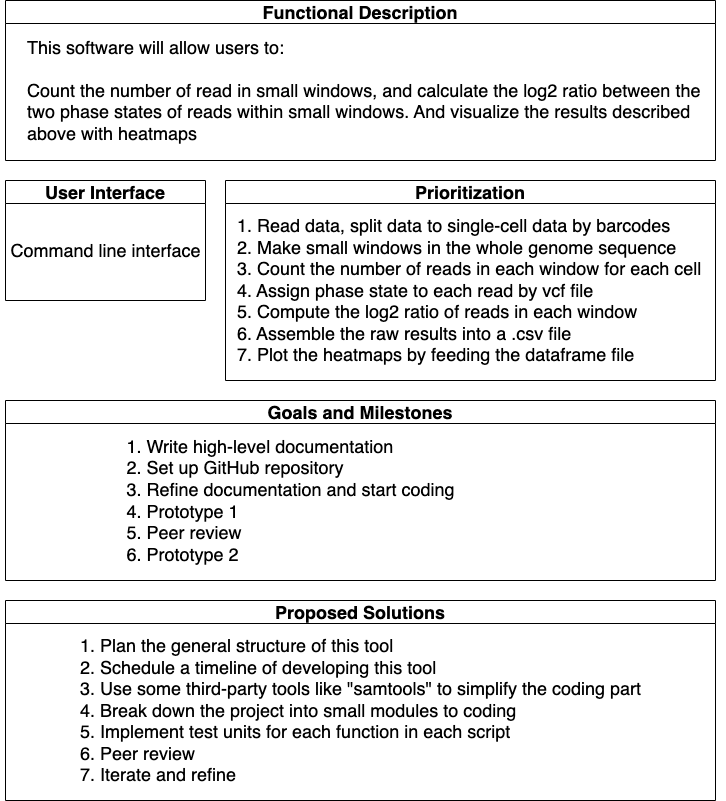

The diagram above was exported from draw.io. Its source (the exported page's mxGraphModel, read from the mxfile embedded in the PNG):
<mxGraphModel dx="2132" dy="1047" grid="1" gridSize="10" guides="1" tooltips="1" connect="1" arrows="1" fold="1" page="1" pageScale="1" pageWidth="827" pageHeight="1169" math="0" shadow="0">
  <root>
    <mxCell id="0" />
    <mxCell id="1" parent="0" />
    <mxCell id="cE0Nfh1UqxJMJW6yQHhp-1" value="&lt;font style=&quot;font-size: 18px;&quot;&gt;Functional Description&lt;/font&gt;" style="swimlane;whiteSpace=wrap;html=1;" vertex="1" parent="1">
      <mxGeometry x="-810" y="40" width="710" height="160" as="geometry" />
    </mxCell>
    <mxCell id="cE0Nfh1UqxJMJW6yQHhp-2" value="&lt;font style=&quot;font-size: 18px;&quot;&gt;This software will allow users to:&lt;br&gt;&lt;br&gt;Count the number of read in small windows, and calculate the log2 ratio between the &lt;br&gt;two phase states of reads within small windows. And visualize the results described&lt;br&gt;above with heatmaps&lt;/font&gt;" style="text;html=1;align=left;verticalAlign=middle;resizable=0;points=[];autosize=1;strokeColor=none;fillColor=none;rotation=0;" vertex="1" parent="cE0Nfh1UqxJMJW6yQHhp-1">
      <mxGeometry x="20" y="30" width="700" height="120" as="geometry" />
    </mxCell>
    <mxCell id="cE0Nfh1UqxJMJW6yQHhp-6" value="User Interface" style="swimlane;whiteSpace=wrap;html=1;fontSize=18;" vertex="1" parent="1">
      <mxGeometry x="-810" y="220" width="200" height="120" as="geometry" />
    </mxCell>
    <mxCell id="cE0Nfh1UqxJMJW6yQHhp-7" value="Command line interface" style="text;html=1;align=center;verticalAlign=middle;resizable=0;points=[];autosize=1;strokeColor=none;fillColor=none;fontSize=18;" vertex="1" parent="cE0Nfh1UqxJMJW6yQHhp-6">
      <mxGeometry x="-5" y="50" width="210" height="40" as="geometry" />
    </mxCell>
    <mxCell id="cE0Nfh1UqxJMJW6yQHhp-8" value="Prioritization" style="swimlane;whiteSpace=wrap;html=1;fontSize=18;" vertex="1" parent="1">
      <mxGeometry x="-590" y="220" width="490" height="200" as="geometry" />
    </mxCell>
    <mxCell id="cE0Nfh1UqxJMJW6yQHhp-9" value="1. Read data, split data to single-cell data by barcodes&lt;br&gt;2. Make small windows in the whole genome sequence&lt;br&gt;3. Count the number of reads in each window for each cell&lt;br&gt;&lt;div style=&quot;&quot;&gt;&lt;span style=&quot;background-color: initial;&quot;&gt;4. Assign phase state to each read by vcf file&lt;/span&gt;&lt;/div&gt;5. Compute the log2 ratio of reads in each window&lt;br&gt;6. Assemble the raw results into a .csv file&lt;br&gt;7. Plot the heatmaps by feeding the dataframe file&amp;nbsp;" style="text;html=1;align=left;verticalAlign=middle;resizable=0;points=[];autosize=1;strokeColor=none;fillColor=none;fontSize=18;" vertex="1" parent="cE0Nfh1UqxJMJW6yQHhp-8">
      <mxGeometry x="10" y="30" width="490" height="160" as="geometry" />
    </mxCell>
    <mxCell id="cE0Nfh1UqxJMJW6yQHhp-10" value="Goals and Milestones" style="swimlane;whiteSpace=wrap;html=1;fontSize=18;" vertex="1" parent="1">
      <mxGeometry x="-810" y="440" width="710" height="180" as="geometry" />
    </mxCell>
    <mxCell id="cE0Nfh1UqxJMJW6yQHhp-11" value="&lt;div style=&quot;text-align: left;&quot;&gt;&lt;span style=&quot;background-color: initial;&quot;&gt;1. Write high-level documentation&lt;/span&gt;&lt;/div&gt;&lt;div style=&quot;text-align: left;&quot;&gt;&lt;span style=&quot;background-color: initial;&quot;&gt;2. Set up GitHub repository&lt;/span&gt;&lt;/div&gt;&lt;div style=&quot;text-align: left;&quot;&gt;&lt;span style=&quot;background-color: initial;&quot;&gt;3. Refine documentation and start coding&lt;/span&gt;&lt;/div&gt;&lt;div style=&quot;text-align: left;&quot;&gt;&lt;span style=&quot;background-color: initial;&quot;&gt;4. Prototype 1&lt;/span&gt;&lt;/div&gt;&lt;div style=&quot;text-align: left;&quot;&gt;&lt;span style=&quot;background-color: initial;&quot;&gt;5. Peer review&lt;/span&gt;&lt;/div&gt;&lt;div style=&quot;text-align: left;&quot;&gt;&lt;span style=&quot;background-color: initial;&quot;&gt;6. Prototype 2&lt;/span&gt;&lt;/div&gt;" style="text;html=1;align=center;verticalAlign=middle;resizable=0;points=[];autosize=1;strokeColor=none;fillColor=none;fontSize=18;" vertex="1" parent="cE0Nfh1UqxJMJW6yQHhp-10">
      <mxGeometry x="110" y="30" width="350" height="140" as="geometry" />
    </mxCell>
    <mxCell id="cE0Nfh1UqxJMJW6yQHhp-12" value="Proposed Solutions" style="swimlane;whiteSpace=wrap;html=1;fontSize=18;" vertex="1" parent="1">
      <mxGeometry x="-810" y="640" width="710" height="200" as="geometry" />
    </mxCell>
    <mxCell id="cE0Nfh1UqxJMJW6yQHhp-13" value="&lt;div style=&quot;text-align: left;&quot;&gt;&lt;span style=&quot;background-color: initial;&quot;&gt;1. Plan the general structure of this tool&lt;/span&gt;&lt;/div&gt;&lt;div style=&quot;text-align: left;&quot;&gt;&lt;span style=&quot;background-color: initial;&quot;&gt;2. Schedule a timeline of developing this tool&lt;/span&gt;&lt;/div&gt;&lt;div style=&quot;text-align: left;&quot;&gt;&lt;span style=&quot;background-color: initial;&quot;&gt;3. Use some third-party tools like &quot;samtools&quot; to simplify the coding part&lt;/span&gt;&lt;/div&gt;&lt;div style=&quot;text-align: left;&quot;&gt;&lt;span style=&quot;background-color: initial;&quot;&gt;4. Break down the project into small modules to coding&lt;/span&gt;&lt;/div&gt;&lt;div style=&quot;text-align: left;&quot;&gt;&lt;span style=&quot;background-color: initial;&quot;&gt;5. Implement test units for each function in each script&lt;/span&gt;&lt;/div&gt;&lt;div style=&quot;text-align: left;&quot;&gt;&lt;span style=&quot;background-color: initial;&quot;&gt;6. Peer review&lt;/span&gt;&lt;/div&gt;&lt;div style=&quot;text-align: left;&quot;&gt;&lt;span style=&quot;background-color: initial;&quot;&gt;7. Iterate and refine&lt;/span&gt;&lt;/div&gt;" style="text;html=1;align=center;verticalAlign=middle;resizable=0;points=[];autosize=1;strokeColor=none;fillColor=none;fontSize=18;" vertex="1" parent="cE0Nfh1UqxJMJW6yQHhp-12">
      <mxGeometry x="65" y="30" width="580" height="160" as="geometry" />
    </mxCell>
  </root>
</mxGraphModel>